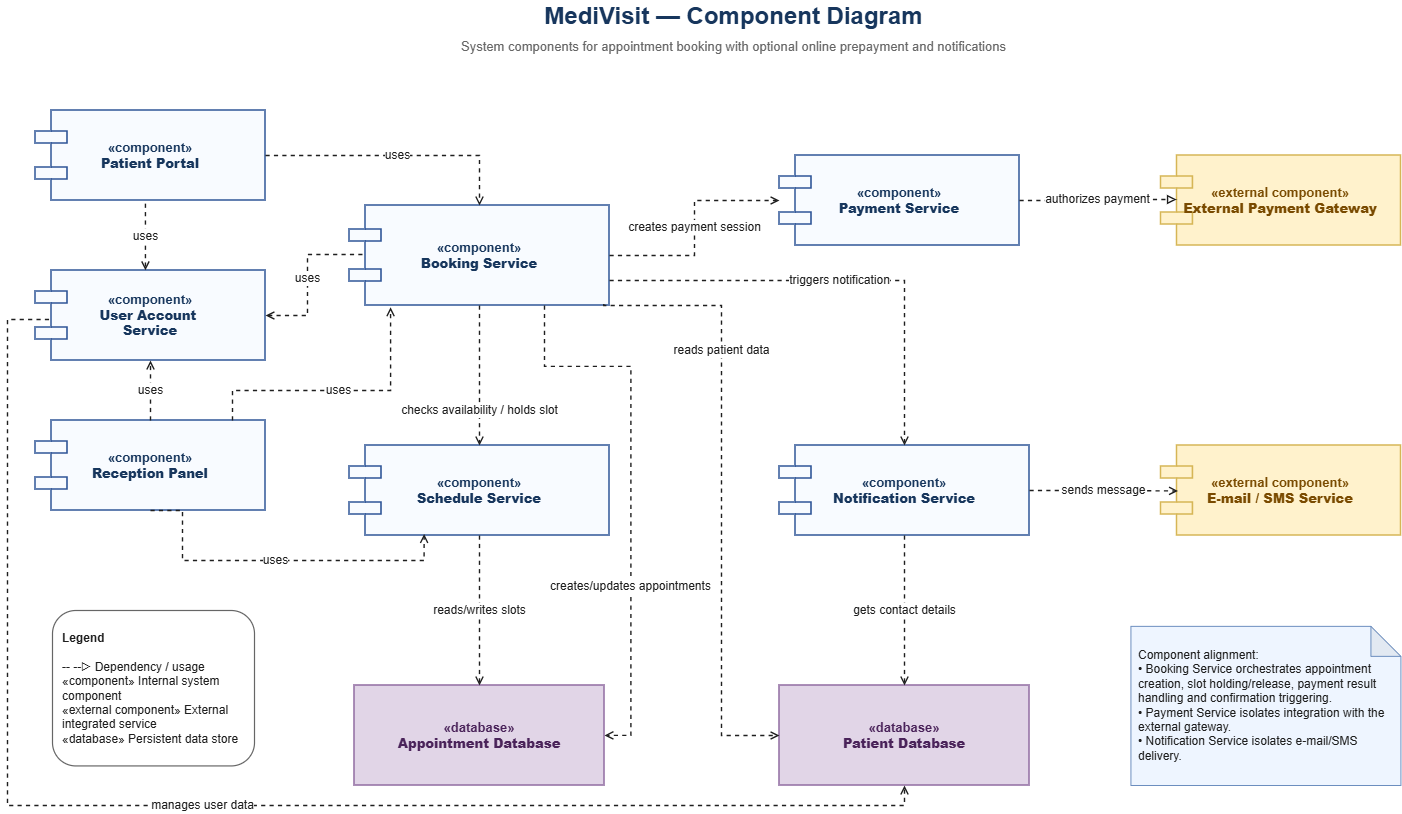

The diagram above was exported from draw.io. Its source (the exported page's mxGraphModel, read from the mxfile embedded in the PNG):
<mxGraphModel dx="5171" dy="874" grid="1" gridSize="10" guides="1" tooltips="1" connect="1" arrows="1" fold="1" page="1" pageScale="1" pageWidth="1169" pageHeight="827" background="#ffffff" math="0" shadow="0">
  <root>
    <mxCell id="0" />
    <mxCell id="1" parent="0" />
    <mxCell id="z40fsksftfLUKoKZRfTI-327" parent="1" style="text;html=1;strokeColor=none;fillColor=none;fontSize=24;fontStyle=1;fontColor=#17365D;align=center;verticalAlign=middle;" value="MediVisit — Component Diagram" vertex="1">
      <mxGeometry height="32" width="1332" x="-2310" y="10" as="geometry" />
    </mxCell>
    <mxCell id="z40fsksftfLUKoKZRfTI-328" parent="1" style="text;html=1;strokeColor=none;fillColor=none;fontSize=13;fontColor=#666666;align=center;verticalAlign=middle;" value="System components for appointment booking with optional online prepayment and notifications" vertex="1">
      <mxGeometry height="22" width="1332" x="-2310" y="45" as="geometry" />
    </mxCell>
    <mxCell id="z40fsksftfLUKoKZRfTI-329" parent="1" style="shape=component;whiteSpace=wrap;html=1;fillColor=#f8fbff;strokeColor=#2f5597;strokeWidth=1.6;fontSize=13;fontColor=#17365D;fontStyle=1;align=center;verticalAlign=middle;spacing=10;" value="«component»&lt;br&gt;&lt;b&gt;Patient Portal&lt;/b&gt;" vertex="1">
      <mxGeometry height="90" width="230" x="-2341.9985714285713" y="120.00285714285735" as="geometry" />
    </mxCell>
    <mxCell id="z40fsksftfLUKoKZRfTI-330" parent="1" style="shape=component;whiteSpace=wrap;html=1;fillColor=#f8fbff;strokeColor=#2f5597;strokeWidth=1.6;fontSize=13;fontColor=#17365D;fontStyle=1;align=center;verticalAlign=middle;spacing=10;" value="«component»&lt;br&gt;&lt;b&gt;Reception Panel&lt;/b&gt;" vertex="1">
      <mxGeometry height="90" width="230" x="-2341.9985714285713" y="430.00285714285735" as="geometry" />
    </mxCell>
    <mxCell id="z40fsksftfLUKoKZRfTI-331" parent="1" style="shape=component;whiteSpace=wrap;html=1;fillColor=#f8fbff;strokeColor=#2f5597;strokeWidth=1.6;fontSize=13;fontColor=#17365D;fontStyle=1;align=center;verticalAlign=middle;spacing=10;" value="«component»&lt;br&gt;&lt;b&gt;Booking Service&lt;/b&gt;" vertex="1">
      <mxGeometry height="100" width="260" x="-2027.9985714285715" y="215.00285714285735" as="geometry" />
    </mxCell>
    <mxCell id="z40fsksftfLUKoKZRfTI-332" parent="1" style="shape=component;whiteSpace=wrap;html=1;fillColor=#f8fbff;strokeColor=#2f5597;strokeWidth=1.6;fontSize=13;fontColor=#17365D;fontStyle=1;align=center;verticalAlign=middle;spacing=10;" value="«component»&lt;br&gt;&lt;b&gt;Schedule Service&lt;/b&gt;" vertex="1">
      <mxGeometry height="90" width="260" x="-2027.9985714285715" y="455.00285714285735" as="geometry" />
    </mxCell>
    <mxCell id="z40fsksftfLUKoKZRfTI-333" parent="1" style="shape=component;whiteSpace=wrap;html=1;fillColor=#f8fbff;strokeColor=#2f5597;strokeWidth=1.6;fontSize=13;fontColor=#17365D;fontStyle=1;align=center;verticalAlign=middle;spacing=10;" value="«component»&lt;br&gt;&lt;b&gt;Payment Service&lt;/b&gt;" vertex="1">
      <mxGeometry height="90" width="240" x="-1597.9985714285715" y="165.00285714285735" as="geometry" />
    </mxCell>
    <mxCell id="z40fsksftfLUKoKZRfTI-334" parent="1" style="shape=component;whiteSpace=wrap;html=1;fillColor=#fff2cc;strokeColor=#d6b656;strokeWidth=1.6;fontSize=13;fontColor=#7a4b00;fontStyle=1;align=center;verticalAlign=middle;spacing=10;" value="«external component»&lt;br&gt;&lt;b&gt;External Payment Gateway&lt;/b&gt;" vertex="1">
      <mxGeometry height="90" width="240" x="-1216.5685714285714" y="165.00285714285735" as="geometry" />
    </mxCell>
    <mxCell id="z40fsksftfLUKoKZRfTI-335" parent="1" style="shape=component;whiteSpace=wrap;html=1;fillColor=#f8fbff;strokeColor=#2f5597;strokeWidth=1.6;fontSize=13;fontColor=#17365D;fontStyle=1;align=center;verticalAlign=middle;spacing=10;" value="«component»&lt;br&gt;&lt;b&gt;Notification Service&lt;/b&gt;" vertex="1">
      <mxGeometry height="90" width="250" x="-1597.9985714285715" y="455.00285714285735" as="geometry" />
    </mxCell>
    <mxCell id="z40fsksftfLUKoKZRfTI-336" parent="1" style="shape=component;whiteSpace=wrap;html=1;fillColor=#fff2cc;strokeColor=#d6b656;strokeWidth=1.6;fontSize=13;fontColor=#7a4b00;fontStyle=1;align=center;verticalAlign=middle;spacing=10;" value="«external component»&lt;br&gt;&lt;b&gt;E-mail / SMS Service&lt;/b&gt;" vertex="1">
      <mxGeometry height="90" width="240" x="-1216.5685714285714" y="455.00285714285735" as="geometry" />
    </mxCell>
    <mxCell id="z40fsksftfLUKoKZRfTI-337" parent="1" style="shape=cylinder3d;whiteSpace=wrap;boundedLbl=1;backgroundOutline=1;size=15;html=1;fillColor=#e1d5e7;strokeColor=#9673a6;strokeWidth=1.6;fontSize=13;fontColor=#4a235a;fontStyle=1;align=center;verticalAlign=middle;spacing=8;" value="«database»&lt;br&gt;&lt;b&gt;Appointment Database&lt;/b&gt;" vertex="1">
      <mxGeometry height="100" width="250" x="-2022.9985714285715" y="695.0028571428574" as="geometry" />
    </mxCell>
    <mxCell id="z40fsksftfLUKoKZRfTI-338" parent="1" style="shape=cylinder3d;whiteSpace=wrap;boundedLbl=1;backgroundOutline=1;size=15;html=1;fillColor=#e1d5e7;strokeColor=#9673a6;strokeWidth=1.6;fontSize=13;fontColor=#4a235a;fontStyle=1;align=center;verticalAlign=middle;spacing=8;" value="«database»&lt;br&gt;&lt;b&gt;Patient Database&lt;/b&gt;" vertex="1">
      <mxGeometry height="100" width="250" x="-1597.9985714285715" y="695.0028571428574" as="geometry" />
    </mxCell>
    <mxCell id="z40fsksftfLUKoKZRfTI-339" edge="1" parent="1" source="z40fsksftfLUKoKZRfTI-329" style="endArrow=open;html=1;rounded=0;dashed=1;strokeWidth=1.4;strokeColor=#1f1f1f;fontSize=12;fontColor=#1f1f1f;labelBackgroundColor=#ffffff;edgeStyle=orthogonalEdgeStyle;orthogonalLoop=1;jettySize=auto;" target="z40fsksftfLUKoKZRfTI-331" value="uses">
      <mxGeometry relative="1" as="geometry" />
    </mxCell>
    <mxCell id="z40fsksftfLUKoKZRfTI-340" edge="1" parent="1" source="z40fsksftfLUKoKZRfTI-330" style="endArrow=open;html=1;rounded=0;dashed=1;strokeWidth=1.4;strokeColor=#1f1f1f;fontSize=12;fontColor=#1f1f1f;labelBackgroundColor=#ffffff;orthogonalLoop=1;jettySize=auto;entryX=0.158;entryY=1.018;entryDx=0;entryDy=0;entryPerimeter=0;edgeStyle=orthogonalEdgeStyle;" target="z40fsksftfLUKoKZRfTI-331" value="uses">
      <mxGeometry relative="1" as="geometry">
        <Array as="points">
          <mxPoint x="-2145" y="400" />
          <mxPoint x="-1987" y="400" />
        </Array>
        <mxPoint x="-2145" y="430" as="sourcePoint" />
      </mxGeometry>
    </mxCell>
    <mxCell id="z40fsksftfLUKoKZRfTI-341" edge="1" parent="1" source="z40fsksftfLUKoKZRfTI-330" style="endArrow=open;html=1;rounded=0;dashed=1;strokeWidth=1.4;strokeColor=#1f1f1f;fontSize=12;fontColor=#1f1f1f;labelBackgroundColor=#ffffff;orthogonalLoop=1;jettySize=auto;exitX=0.5;exitY=1;exitDx=0;exitDy=0;entryX=0.287;entryY=0.983;entryDx=0;entryDy=0;entryPerimeter=0;edgeStyle=orthogonalEdgeStyle;" target="z40fsksftfLUKoKZRfTI-332" value="uses">
      <mxGeometry relative="1" as="geometry">
        <Array as="points">
          <mxPoint x="-2195" y="570" />
          <mxPoint x="-1953" y="570" />
        </Array>
      </mxGeometry>
    </mxCell>
    <mxCell id="z40fsksftfLUKoKZRfTI-342" edge="1" parent="1" source="z40fsksftfLUKoKZRfTI-331" style="endArrow=open;html=1;rounded=0;dashed=1;strokeWidth=1.4;strokeColor=#1f1f1f;fontSize=12;fontColor=#1f1f1f;labelBackgroundColor=#ffffff;edgeStyle=orthogonalEdgeStyle;orthogonalLoop=1;jettySize=auto;" target="z40fsksftfLUKoKZRfTI-332" value="checks availability / holds slot">
      <mxGeometry relative="1" x="0.5" as="geometry">
        <mxPoint as="offset" />
      </mxGeometry>
    </mxCell>
    <mxCell id="z40fsksftfLUKoKZRfTI-343" edge="1" parent="1" source="z40fsksftfLUKoKZRfTI-331" style="endArrow=open;html=1;rounded=0;dashed=1;strokeWidth=1.4;strokeColor=#1f1f1f;fontSize=12;fontColor=#1f1f1f;labelBackgroundColor=#ffffff;edgeStyle=orthogonalEdgeStyle;orthogonalLoop=1;jettySize=auto;" target="z40fsksftfLUKoKZRfTI-333" value="creates payment session">
      <mxGeometry relative="1" as="geometry" />
    </mxCell>
    <mxCell id="z40fsksftfLUKoKZRfTI-344" edge="1" parent="1" source="z40fsksftfLUKoKZRfTI-333" style="endArrow=block;html=1;rounded=0;dashed=1;strokeWidth=1.4;strokeColor=#1f1f1f;fontSize=12;fontColor=#1f1f1f;labelBackgroundColor=#ffffff;edgeStyle=orthogonalEdgeStyle;orthogonalLoop=1;jettySize=auto;exitX=1;exitY=0.5;exitDx=0;exitDy=0;entryX=0.065;entryY=0.489;entryDx=0;entryDy=0;entryPerimeter=0;endFill=0;" target="z40fsksftfLUKoKZRfTI-334" value="authorizes payment">
      <mxGeometry relative="1" as="geometry">
        <mxPoint x="-1256.5685714285719" y="210.00285714285735" as="sourcePoint" />
        <mxPoint x="-1320" y="140" as="targetPoint" />
      </mxGeometry>
    </mxCell>
    <mxCell id="z40fsksftfLUKoKZRfTI-345" edge="1" parent="1" source="z40fsksftfLUKoKZRfTI-331" style="endArrow=open;html=1;rounded=0;dashed=1;strokeWidth=1.4;strokeColor=#1f1f1f;fontSize=12;fontColor=#1f1f1f;labelBackgroundColor=#ffffff;edgeStyle=orthogonalEdgeStyle;orthogonalLoop=1;jettySize=auto;exitX=1;exitY=0.75;exitDx=0;exitDy=0;" target="z40fsksftfLUKoKZRfTI-335" value="triggers notification">
      <mxGeometry relative="1" as="geometry" />
    </mxCell>
    <mxCell id="z40fsksftfLUKoKZRfTI-346" edge="1" parent="1" source="z40fsksftfLUKoKZRfTI-335" style="endArrow=open;html=1;rounded=0;dashed=1;strokeWidth=1.4;strokeColor=#1f1f1f;fontSize=12;fontColor=#1f1f1f;labelBackgroundColor=#ffffff;edgeStyle=orthogonalEdgeStyle;orthogonalLoop=1;jettySize=auto;entryX=0.071;entryY=0.505;entryDx=0;entryDy=0;entryPerimeter=0;" target="z40fsksftfLUKoKZRfTI-336" value="sends message">
      <mxGeometry relative="1" as="geometry" />
    </mxCell>
    <mxCell id="z40fsksftfLUKoKZRfTI-347" edge="1" parent="1" source="z40fsksftfLUKoKZRfTI-332" style="endArrow=open;html=1;rounded=0;dashed=1;strokeWidth=1.4;strokeColor=#1f1f1f;fontSize=12;fontColor=#1f1f1f;labelBackgroundColor=#ffffff;edgeStyle=orthogonalEdgeStyle;orthogonalLoop=1;jettySize=auto;" target="z40fsksftfLUKoKZRfTI-337" value="reads/writes slots">
      <mxGeometry relative="1" as="geometry" />
    </mxCell>
    <mxCell id="z40fsksftfLUKoKZRfTI-348" edge="1" parent="1" source="z40fsksftfLUKoKZRfTI-331" style="endArrow=open;html=1;rounded=0;dashed=1;strokeWidth=1.4;strokeColor=#1f1f1f;fontSize=12;fontColor=#1f1f1f;labelBackgroundColor=#ffffff;edgeStyle=orthogonalEdgeStyle;orthogonalLoop=1;jettySize=auto;exitX=0.75;exitY=1;exitDx=0;exitDy=0;" target="z40fsksftfLUKoKZRfTI-337" value="creates/updates appointments">
      <mxGeometry relative="1" x="0.3535" as="geometry">
        <mxPoint as="offset" />
        <Array as="points">
          <mxPoint x="-1832.57" y="375.86" />
          <mxPoint x="-1746.57" y="375.86" />
          <mxPoint x="-1746.57" y="744.86" />
        </Array>
      </mxGeometry>
    </mxCell>
    <mxCell id="z40fsksftfLUKoKZRfTI-349" edge="1" parent="1" source="z40fsksftfLUKoKZRfTI-331" style="endArrow=open;html=1;rounded=0;dashed=1;strokeWidth=1.4;strokeColor=#1f1f1f;fontSize=12;fontColor=#1f1f1f;labelBackgroundColor=#ffffff;edgeStyle=orthogonalEdgeStyle;orthogonalLoop=1;jettySize=auto;exitX=0.978;exitY=0.984;exitDx=0;exitDy=0;exitPerimeter=0;entryX=0;entryY=0.5;entryDx=0;entryDy=0;" target="z40fsksftfLUKoKZRfTI-338" value="reads patient data">
      <mxGeometry relative="1" x="-0.459" as="geometry">
        <mxPoint as="offset" />
        <Array as="points">
          <mxPoint x="-1774" y="315" />
          <mxPoint x="-1656" y="315" />
          <mxPoint x="-1656" y="745" />
        </Array>
        <mxPoint x="-1756.568571428571" y="315" as="sourcePoint" />
        <mxPoint x="-1610" y="750" as="targetPoint" />
      </mxGeometry>
    </mxCell>
    <mxCell id="z40fsksftfLUKoKZRfTI-350" edge="1" parent="1" source="z40fsksftfLUKoKZRfTI-335" style="endArrow=open;html=1;rounded=0;dashed=1;strokeWidth=1.4;strokeColor=#1f1f1f;fontSize=12;fontColor=#1f1f1f;labelBackgroundColor=#ffffff;edgeStyle=orthogonalEdgeStyle;orthogonalLoop=1;jettySize=auto;" target="z40fsksftfLUKoKZRfTI-338" value="gets contact details">
      <mxGeometry relative="1" as="geometry" />
    </mxCell>
    <mxCell id="z40fsksftfLUKoKZRfTI-351" parent="1" style="rounded=1;whiteSpace=wrap;html=1;fillColor=#ffffff;strokeColor=#666666;strokeWidth=1.2;fontSize=12;fontColor=#1f1f1f;align=left;spacing=10;" value="&lt;b&gt;Legend&lt;/b&gt;&lt;br&gt;&lt;br&gt;-- --▷ Dependency / usage&lt;br&gt;«component» Internal system component&lt;br&gt;«external component» External integrated service&lt;br&gt;«database» Persistent data store" vertex="1">
      <mxGeometry height="155.43" width="202" x="-2325" y="620" as="geometry" />
    </mxCell>
    <mxCell id="z40fsksftfLUKoKZRfTI-352" parent="1" style="shape=note;whiteSpace=wrap;html=1;backgroundOutline=1;darkOpacity=0.05;fillColor=#eef5ff;strokeColor=#6c8ebf;fontSize=12;fontColor=#1f1f1f;align=left;spacing=8;" value="Component alignment:&lt;br&gt;• Booking Service orchestrates appointment creation, slot holding/release, payment result handling and confirmation triggering.&lt;br&gt;• Payment Service isolates integration with the external gateway.&lt;br&gt;• Notification Service isolates e-mail/SMS delivery." vertex="1">
      <mxGeometry height="159.14" width="270" x="-1246.57" y="635.86" as="geometry" />
    </mxCell>
    <mxCell id="z40fsksftfLUKoKZRfTI-354" parent="1" style="shape=component;whiteSpace=wrap;html=1;fillColor=#f8fbff;strokeColor=#2f5597;strokeWidth=1.6;fontSize=13;fontColor=#17365D;fontStyle=1;align=center;verticalAlign=middle;spacing=10;" value="«component»&lt;br&gt;&lt;div style=&quot;&quot;&gt;&lt;b style=&quot;background-color: transparent; color: light-dark(rgb(23, 54, 93), rgb(171, 197, 231));&quot;&gt;User Account&amp;nbsp;&lt;/b&gt;&lt;/div&gt;&lt;div&gt;&lt;b&gt;Service&lt;/b&gt;&lt;/div&gt;" vertex="1">
      <mxGeometry height="90" width="230" x="-2342" y="280" as="geometry" />
    </mxCell>
    <mxCell id="z40fsksftfLUKoKZRfTI-355" edge="1" parent="1" source="z40fsksftfLUKoKZRfTI-354" style="endArrow=open;html=1;rounded=0;dashed=1;strokeWidth=1.4;strokeColor=#1f1f1f;fontSize=12;fontColor=#1f1f1f;labelBackgroundColor=#ffffff;orthogonalLoop=1;jettySize=auto;exitX=0.059;exitY=0.544;exitDx=0;exitDy=0;exitPerimeter=0;entryX=0.5;entryY=1;entryDx=0;entryDy=0;edgeStyle=orthogonalEdgeStyle;" target="z40fsksftfLUKoKZRfTI-338" value="&lt;span&gt;manages user data&lt;/span&gt;">
      <mxGeometry relative="1" x="0.0003" as="geometry">
        <mxPoint as="offset" />
        <Array as="points">
          <mxPoint x="-2370" y="329" />
          <mxPoint x="-2370" y="815" />
          <mxPoint x="-1473" y="815" />
        </Array>
        <mxPoint x="-1940" y="160" as="sourcePoint" />
        <mxPoint x="-1758" y="210" as="targetPoint" />
      </mxGeometry>
    </mxCell>
    <mxCell id="z40fsksftfLUKoKZRfTI-358" edge="1" parent="1" source="z40fsksftfLUKoKZRfTI-329" style="endArrow=open;html=1;rounded=0;dashed=1;strokeWidth=1.4;strokeColor=#1f1f1f;fontSize=12;fontColor=#1f1f1f;labelBackgroundColor=#ffffff;orthogonalLoop=1;jettySize=auto;exitX=0.478;exitY=1.035;exitDx=0;exitDy=0;exitPerimeter=0;entryX=0.478;entryY=-0.002;entryDx=0;entryDy=0;entryPerimeter=0;" target="z40fsksftfLUKoKZRfTI-354" value="uses">
      <mxGeometry relative="1" as="geometry">
        <mxPoint x="-1972" y="160" as="sourcePoint" />
        <mxPoint x="-1790" y="210" as="targetPoint" />
      </mxGeometry>
    </mxCell>
    <mxCell id="z40fsksftfLUKoKZRfTI-359" edge="1" parent="1" source="z40fsksftfLUKoKZRfTI-330" style="endArrow=open;html=1;rounded=0;dashed=1;strokeWidth=1.4;strokeColor=#1f1f1f;fontSize=12;fontColor=#1f1f1f;labelBackgroundColor=#ffffff;orthogonalLoop=1;jettySize=auto;exitX=0.5;exitY=0;exitDx=0;exitDy=0;" target="z40fsksftfLUKoKZRfTI-354" value="uses">
      <mxGeometry relative="1" as="geometry">
        <mxPoint x="-2232" y="430" as="sourcePoint" />
        <mxPoint x="-2232" y="390" as="targetPoint" />
      </mxGeometry>
    </mxCell>
    <mxCell id="z40fsksftfLUKoKZRfTI-360" edge="1" parent="1" source="z40fsksftfLUKoKZRfTI-331" style="endArrow=open;html=1;rounded=0;dashed=1;strokeWidth=1.4;strokeColor=#1f1f1f;fontSize=12;fontColor=#1f1f1f;labelBackgroundColor=#ffffff;orthogonalLoop=1;jettySize=auto;exitX=0.05;exitY=0.49;exitDx=0;exitDy=0;edgeStyle=orthogonalEdgeStyle;exitPerimeter=0;entryX=1;entryY=0.5;entryDx=0;entryDy=0;" target="z40fsksftfLUKoKZRfTI-354" value="uses">
      <mxGeometry relative="1" as="geometry">
        <mxPoint x="-2210" y="250" as="sourcePoint" />
        <mxPoint x="-2110" y="240" as="targetPoint" />
      </mxGeometry>
    </mxCell>
  </root>
</mxGraphModel>